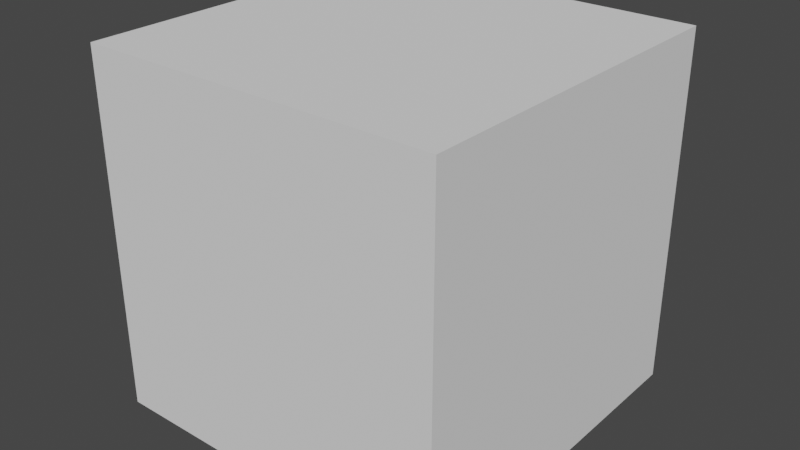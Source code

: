 # Source: TestObject.blend  (saved by Blender 3.6.13; exported with 4.5.12 LTS)
import bpy
from mathutils import Matrix  # noqa: F401  (used for matrix-valued properties, if any)

bpy.ops.wm.read_factory_settings(use_empty=True)
scene = bpy.context.scene
scene.name = 'Scene'

# ---- collections
col_collection = bpy.data.collections.new('Collection'); scene.collection.children.link(col_collection)

# ---- world
world_world = bpy.data.worlds.new('World'); scene.world = world_world
world_world.use_nodes = True; world_world.node_tree.nodes.clear()
_N = world_world.node_tree.nodes; _L = world_world.node_tree.links
n0 = _N.new('ShaderNodeOutputWorld'); n0.name = 'World Output'; n0.location = (300, 300)
n1 = _N.new('ShaderNodeBackground'); n1.name = 'Background'; n1.location = (10, 300)
n1.inputs[0].default_value = (0.05088, 0.05088, 0.05088, 1.0)
_L.new(n1.outputs[0], n0.inputs[0])
n0.is_active_output = True
world_world.color = (0.05088, 0.05088, 0.05088)
world_world.use_sun_shadow = False
world_world.sun_shadow_jitter_overblur = 0.0
world_world.cycles.sampling_method = 'MANUAL'
world_world.cycles.sample_map_resolution = 64
world_world.cycles.max_bounces = 64

# ---- meshes
me_cube = bpy.data.meshes.new('Cube')
me_cube.from_pydata([(0.0, 1.0, 2.0), (0.0, 1.0, 4.0), (0.0, 3.0, 2.0), (0.0, 3.0, 4.0), (2.0, 1.0, 2.0), (2.0, 1.0, 4.0), (2.0, 3.0, 2.0), (2.0, 3.0, 4.0)], [], [(0, 1, 3, 2), (2, 3, 7, 6), (6, 7, 5, 4), (4, 5, 1, 0), (2, 6, 4, 0), (7, 3, 1, 5)])
_uv = me_cube.uv_layers.new(name='UVMap')
_uv.uv.foreach_set('vector', [0.375, 0.0, 0.625, 0.0, 0.625, 0.25, 0.375, 0.25, 0.375, 0.25, 0.625, 0.25, 0.625, 0.5, 0.375, 0.5, 0.375, 0.5, 0.625, 0.5, 0.625, 0.75, 0.375, 0.75, 0.375, 0.75, 0.625, 0.75, 0.625, 1.0, 0.375, 1.0, 0.125, 0.5, 0.375, 0.5, 0.375, 0.75, 0.125, 0.75, 0.625, 0.5, 0.875, 0.5, 0.875, 0.75, 0.625, 0.75])
me_cube.update()
arm_armature = bpy.data.armatures.new('Armature')  # bones are not reproduced

# ---- objects
ob_armature = bpy.data.objects.new('Armature', arm_armature)
ob_cube = bpy.data.objects.new('Cube', me_cube)

# ---- transforms, parenting, visibility, modifiers, constraints
ob_armature.location = (0.0, 0.0, 0.0)
ob_cube.parent = ob_armature
ob_cube.location = (0.0, 0.0, 0.0)
_vg = ob_cube.vertex_groups.new(name='Bone_CUBE')
_vg.add([0, 1, 2, 3, 4, 5, 6, 7], 1.0, 'REPLACE')
_m = ob_cube.modifiers.new('Armature', 'ARMATURE')
_m.object = ob_armature

# ---- collection membership
col_collection.objects.link(ob_armature)
col_collection.objects.link(ob_cube)

# ---- scene / render settings (as saved in the file)
scene.frame_start = 0; scene.frame_end = 250; scene.frame_set(0)
scene.render.engine = 'CYCLES'
scene.render.image_settings.color_mode = 'RGB'
scene.render.image_settings.quality = 100
scene.render.image_settings.compression = 0
scene.render.fps = 15
scene.cycles.samples = 32
scene.cycles.sampling_pattern = 'TABULATED_SOBOL'
scene.cycles.adaptive_threshold = 0.5
scene.cycles.adaptive_min_samples = 20
scene.cycles.max_bounces = 34
scene.cycles.transparent_max_bounces = 30
scene.eevee.use_raytracing = True
scene.view_settings.view_transform = 'Filmic'
bpy.context.view_layer.update()

# ---- added for rendering (the .blend has no active camera and no usable light): camera, sun
cam_auto = bpy.data.cameras.new('AutoCamera')
cam_auto.lens = 50.0
cam_auto.sensor_width = 36.0
cam_auto.clip_end = 1000.0
ob_auto_camera = bpy.data.objects.new('AutoCamera', cam_auto)
scene.collection.objects.link(ob_auto_camera)
ob_auto_camera.location = (4.20507, -1.84609, 5.56406)
ob_auto_camera.rotation_euler = (1.09748, -7.21219e-08, 0.694738)
scene.camera = ob_auto_camera
light_auto_sun = bpy.data.lights.new('AutoSun', 'SUN')
light_auto_sun.energy = 3.0
light_auto_sun.angle = 0.0523599
ob_auto_sun = bpy.data.objects.new('AutoSun', light_auto_sun)
scene.collection.objects.link(ob_auto_sun)
ob_auto_sun.rotation_euler = (0.872665, 0.174533, 0.523599)
bpy.context.view_layer.update()

